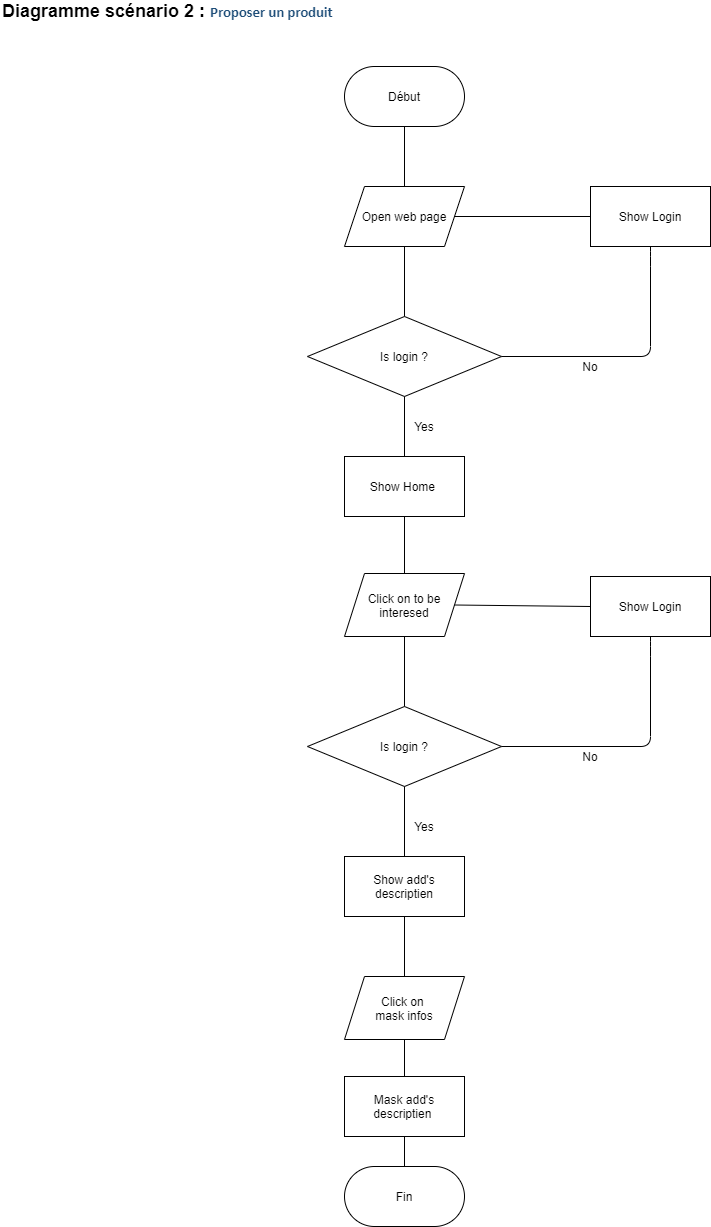

The diagram above was exported from draw.io. Its source (the exported page's mxGraphModel, read from the mxfile embedded in the PNG):
<mxGraphModel dx="700" dy="3090" grid="1" gridSize="10" guides="1" tooltips="1" connect="1" arrows="1" fold="1" page="1" pageScale="1" pageWidth="827" pageHeight="1169" math="0" shadow="0">
  <root>
    <mxCell id="0" />
    <mxCell id="1" parent="0" />
    <mxCell id="ndQC2yZ4bn4KI_f60nKW-1" value="&lt;font&gt;&lt;span style=&quot;font-size: 18px&quot;&gt;&lt;b&gt;Diagramme&lt;/b&gt;&lt;/span&gt;&lt;b style=&quot;font-size: 18px&quot;&gt;&amp;nbsp;scénario 2 :&amp;nbsp;&lt;/b&gt;&lt;b style=&quot;font-size: 18px&quot;&gt;&lt;span style=&quot;font-size: 11pt ; line-height: 107% ; font-family: &amp;#34;calibri&amp;#34; , sans-serif ; color: rgb(31 , 78 , 121)&quot;&gt;Proposer un produit&lt;/span&gt;&lt;/b&gt;&lt;b style=&quot;font-size: 18px&quot;&gt;&lt;br&gt;&amp;nbsp;&lt;/b&gt;&lt;/font&gt;" style="text;html=1;strokeColor=none;fillColor=none;align=left;verticalAlign=middle;whiteSpace=wrap;rounded=0;" parent="1" vertex="1">
      <mxGeometry x="10" y="-2320" width="430" height="30" as="geometry" />
    </mxCell>
    <mxCell id="ndQC2yZ4bn4KI_f60nKW-3" value="Début" style="rounded=1;whiteSpace=wrap;html=1;arcSize=50;" parent="1" vertex="1">
      <mxGeometry x="354" y="-2260" width="120" height="60" as="geometry" />
    </mxCell>
    <mxCell id="ndQC2yZ4bn4KI_f60nKW-5" value="" style="endArrow=none;html=1;exitX=0.5;exitY=1;exitDx=0;exitDy=0;entryX=0.5;entryY=0;entryDx=0;entryDy=0;" parent="1" source="ndQC2yZ4bn4KI_f60nKW-3" edge="1">
      <mxGeometry width="50" height="50" relative="1" as="geometry">
        <mxPoint x="640" y="-2190" as="sourcePoint" />
        <mxPoint x="414" y="-2140" as="targetPoint" />
      </mxGeometry>
    </mxCell>
    <mxCell id="ndQC2yZ4bn4KI_f60nKW-6" value="Open web page" style="shape=parallelogram;perimeter=parallelogramPerimeter;whiteSpace=wrap;html=1;fixedSize=1;" parent="1" vertex="1">
      <mxGeometry x="354" y="-2140" width="120" height="60" as="geometry" />
    </mxCell>
    <mxCell id="ndQC2yZ4bn4KI_f60nKW-7" value="" style="endArrow=none;html=1;entryX=0.5;entryY=1;entryDx=0;entryDy=0;" parent="1" target="ndQC2yZ4bn4KI_f60nKW-6" edge="1">
      <mxGeometry width="50" height="50" relative="1" as="geometry">
        <mxPoint x="414" y="-2010" as="sourcePoint" />
        <mxPoint x="690" y="-2000" as="targetPoint" />
      </mxGeometry>
    </mxCell>
    <mxCell id="ndQC2yZ4bn4KI_f60nKW-8" value="Is login ?" style="rhombus;whiteSpace=wrap;html=1;" parent="1" vertex="1">
      <mxGeometry x="317" y="-2010" width="194" height="80" as="geometry" />
    </mxCell>
    <mxCell id="ndQC2yZ4bn4KI_f60nKW-9" value="" style="endArrow=none;html=1;exitX=1;exitY=0.5;exitDx=0;exitDy=0;entryX=0.5;entryY=1;entryDx=0;entryDy=0;" parent="1" source="ndQC2yZ4bn4KI_f60nKW-8" target="ndQC2yZ4bn4KI_f60nKW-12" edge="1">
      <mxGeometry width="50" height="50" relative="1" as="geometry">
        <mxPoint x="640" y="-1950" as="sourcePoint" />
        <mxPoint x="770" y="-2140" as="targetPoint" />
        <Array as="points">
          <mxPoint x="660" y="-1970" />
          <mxPoint x="660" y="-2070" />
        </Array>
      </mxGeometry>
    </mxCell>
    <mxCell id="ndQC2yZ4bn4KI_f60nKW-11" value="No" style="text;html=1;strokeColor=none;fillColor=none;align=center;verticalAlign=middle;whiteSpace=wrap;rounded=0;" parent="1" vertex="1">
      <mxGeometry x="580" y="-1970" width="40" height="20" as="geometry" />
    </mxCell>
    <mxCell id="ndQC2yZ4bn4KI_f60nKW-12" value="Show Login" style="rounded=0;whiteSpace=wrap;html=1;" parent="1" vertex="1">
      <mxGeometry x="600" y="-2140" width="120" height="60" as="geometry" />
    </mxCell>
    <mxCell id="ndQC2yZ4bn4KI_f60nKW-15" value="" style="endArrow=none;html=1;entryX=0;entryY=0.5;entryDx=0;entryDy=0;exitX=1;exitY=0.5;exitDx=0;exitDy=0;" parent="1" source="ndQC2yZ4bn4KI_f60nKW-6" target="ndQC2yZ4bn4KI_f60nKW-12" edge="1">
      <mxGeometry width="50" height="50" relative="1" as="geometry">
        <mxPoint x="640" y="-1840" as="sourcePoint" />
        <mxPoint x="690" y="-1890" as="targetPoint" />
      </mxGeometry>
    </mxCell>
    <mxCell id="ndQC2yZ4bn4KI_f60nKW-17" value="" style="endArrow=none;html=1;exitX=0.5;exitY=1;exitDx=0;exitDy=0;" parent="1" source="ndQC2yZ4bn4KI_f60nKW-8" edge="1">
      <mxGeometry width="50" height="50" relative="1" as="geometry">
        <mxPoint x="640" y="-1950" as="sourcePoint" />
        <mxPoint x="414" y="-1870" as="targetPoint" />
      </mxGeometry>
    </mxCell>
    <mxCell id="ndQC2yZ4bn4KI_f60nKW-18" value="Show Home&amp;nbsp;" style="rounded=0;whiteSpace=wrap;html=1;" parent="1" vertex="1">
      <mxGeometry x="354" y="-1870" width="120" height="60" as="geometry" />
    </mxCell>
    <mxCell id="ndQC2yZ4bn4KI_f60nKW-19" value="Yes" style="text;html=1;strokeColor=none;fillColor=none;align=center;verticalAlign=middle;whiteSpace=wrap;rounded=0;" parent="1" vertex="1">
      <mxGeometry x="414" y="-1910" width="40" height="20" as="geometry" />
    </mxCell>
    <mxCell id="ndQC2yZ4bn4KI_f60nKW-22" value="Click on to be interesed" style="shape=parallelogram;perimeter=parallelogramPerimeter;whiteSpace=wrap;html=1;fixedSize=1;" parent="1" vertex="1">
      <mxGeometry x="354" y="-1753" width="120" height="63" as="geometry" />
    </mxCell>
    <mxCell id="ndQC2yZ4bn4KI_f60nKW-23" value="" style="endArrow=none;html=1;exitX=0.5;exitY=1;exitDx=0;exitDy=0;entryX=0.5;entryY=0;entryDx=0;entryDy=0;" parent="1" source="ndQC2yZ4bn4KI_f60nKW-18" target="ndQC2yZ4bn4KI_f60nKW-22" edge="1">
      <mxGeometry width="50" height="50" relative="1" as="geometry">
        <mxPoint x="640" y="-1950" as="sourcePoint" />
        <mxPoint x="690" y="-2000" as="targetPoint" />
      </mxGeometry>
    </mxCell>
    <mxCell id="ndQC2yZ4bn4KI_f60nKW-25" value="" style="endArrow=none;html=1;entryX=0.5;entryY=1;entryDx=0;entryDy=0;" parent="1" target="ndQC2yZ4bn4KI_f60nKW-22" edge="1">
      <mxGeometry width="50" height="50" relative="1" as="geometry">
        <mxPoint x="414" y="-1620.0000000000002" as="sourcePoint" />
        <mxPoint x="414" y="-1690.0000000000002" as="targetPoint" />
      </mxGeometry>
    </mxCell>
    <mxCell id="ndQC2yZ4bn4KI_f60nKW-26" value="Is login ?" style="rhombus;whiteSpace=wrap;html=1;" parent="1" vertex="1">
      <mxGeometry x="317" y="-1620" width="194" height="80" as="geometry" />
    </mxCell>
    <mxCell id="ndQC2yZ4bn4KI_f60nKW-27" value="" style="endArrow=none;html=1;exitX=1;exitY=0.5;exitDx=0;exitDy=0;entryX=0.5;entryY=1;entryDx=0;entryDy=0;" parent="1" source="ndQC2yZ4bn4KI_f60nKW-26" target="ndQC2yZ4bn4KI_f60nKW-29" edge="1">
      <mxGeometry width="50" height="50" relative="1" as="geometry">
        <mxPoint x="640" y="-1560" as="sourcePoint" />
        <mxPoint x="770" y="-1750" as="targetPoint" />
        <Array as="points">
          <mxPoint x="660" y="-1580" />
          <mxPoint x="660" y="-1680" />
        </Array>
      </mxGeometry>
    </mxCell>
    <mxCell id="ndQC2yZ4bn4KI_f60nKW-28" value="No" style="text;html=1;strokeColor=none;fillColor=none;align=center;verticalAlign=middle;whiteSpace=wrap;rounded=0;" parent="1" vertex="1">
      <mxGeometry x="580" y="-1580" width="40" height="20" as="geometry" />
    </mxCell>
    <mxCell id="ndQC2yZ4bn4KI_f60nKW-29" value="Show Login" style="rounded=0;whiteSpace=wrap;html=1;" parent="1" vertex="1">
      <mxGeometry x="600" y="-1750" width="120" height="60" as="geometry" />
    </mxCell>
    <mxCell id="ndQC2yZ4bn4KI_f60nKW-30" value="" style="endArrow=none;html=1;entryX=0;entryY=0.5;entryDx=0;entryDy=0;exitX=1;exitY=0.5;exitDx=0;exitDy=0;" parent="1" source="ndQC2yZ4bn4KI_f60nKW-22" target="ndQC2yZ4bn4KI_f60nKW-29" edge="1">
      <mxGeometry width="50" height="50" relative="1" as="geometry">
        <mxPoint x="464" y="-1720.0000000000002" as="sourcePoint" />
        <mxPoint x="690" y="-1500" as="targetPoint" />
      </mxGeometry>
    </mxCell>
    <mxCell id="ndQC2yZ4bn4KI_f60nKW-31" value="" style="endArrow=none;html=1;exitX=0.5;exitY=1;exitDx=0;exitDy=0;" parent="1" source="ndQC2yZ4bn4KI_f60nKW-26" edge="1">
      <mxGeometry width="50" height="50" relative="1" as="geometry">
        <mxPoint x="414" y="-1520.0000000000002" as="sourcePoint" />
        <mxPoint x="414" y="-1470" as="targetPoint" />
      </mxGeometry>
    </mxCell>
    <mxCell id="ndQC2yZ4bn4KI_f60nKW-32" value="Yes" style="text;html=1;strokeColor=none;fillColor=none;align=center;verticalAlign=middle;whiteSpace=wrap;rounded=0;" parent="1" vertex="1">
      <mxGeometry x="414" y="-1510" width="40" height="20" as="geometry" />
    </mxCell>
    <mxCell id="ndQC2yZ4bn4KI_f60nKW-33" value="Show add's&lt;br&gt;&amp;nbsp;descriptien&amp;nbsp;" style="rounded=0;whiteSpace=wrap;html=1;" parent="1" vertex="1">
      <mxGeometry x="354" y="-1470" width="120" height="60" as="geometry" />
    </mxCell>
    <mxCell id="ndQC2yZ4bn4KI_f60nKW-54" value="Fin" style="rounded=1;whiteSpace=wrap;html=1;arcSize=50;" parent="1" vertex="1">
      <mxGeometry x="354" y="-1160" width="120" height="60" as="geometry" />
    </mxCell>
    <mxCell id="ndQC2yZ4bn4KI_f60nKW-55" value="" style="endArrow=none;html=1;entryX=0.5;entryY=1;entryDx=0;entryDy=0;exitX=0.5;exitY=0;exitDx=0;exitDy=0;" parent="1" source="ndQC2yZ4bn4KI_f60nKW-54" edge="1">
      <mxGeometry width="50" height="50" relative="1" as="geometry">
        <mxPoint x="640" y="-1090" as="sourcePoint" />
        <mxPoint x="414" y="-1220" as="targetPoint" />
      </mxGeometry>
    </mxCell>
    <mxCell id="8PszPZZqJTYVkwWJy5PN-1" value="Click on &lt;br&gt;mask infos" style="shape=parallelogram;perimeter=parallelogramPerimeter;whiteSpace=wrap;html=1;fixedSize=1;" vertex="1" parent="1">
      <mxGeometry x="354" y="-1350" width="120" height="63" as="geometry" />
    </mxCell>
    <mxCell id="8PszPZZqJTYVkwWJy5PN-2" value="" style="endArrow=none;html=1;exitX=0.5;exitY=1;exitDx=0;exitDy=0;entryX=0.5;entryY=0;entryDx=0;entryDy=0;" edge="1" parent="1" source="ndQC2yZ4bn4KI_f60nKW-33" target="8PszPZZqJTYVkwWJy5PN-1">
      <mxGeometry width="50" height="50" relative="1" as="geometry">
        <mxPoint x="579" y="-1410" as="sourcePoint" />
        <mxPoint x="579" y="-1340" as="targetPoint" />
      </mxGeometry>
    </mxCell>
    <mxCell id="8PszPZZqJTYVkwWJy5PN-3" value="Mask add's&lt;br&gt;descriptien&amp;nbsp;" style="rounded=0;whiteSpace=wrap;html=1;" vertex="1" parent="1">
      <mxGeometry x="354" y="-1250" width="120" height="60" as="geometry" />
    </mxCell>
    <mxCell id="8PszPZZqJTYVkwWJy5PN-4" value="" style="endArrow=none;html=1;exitX=0.5;exitY=1;exitDx=0;exitDy=0;entryX=0.5;entryY=0;entryDx=0;entryDy=0;" edge="1" parent="1" source="8PszPZZqJTYVkwWJy5PN-1" target="8PszPZZqJTYVkwWJy5PN-3">
      <mxGeometry width="50" height="50" relative="1" as="geometry">
        <mxPoint x="424" y="-1400" as="sourcePoint" />
        <mxPoint x="424" y="-1340" as="targetPoint" />
      </mxGeometry>
    </mxCell>
  </root>
</mxGraphModel>